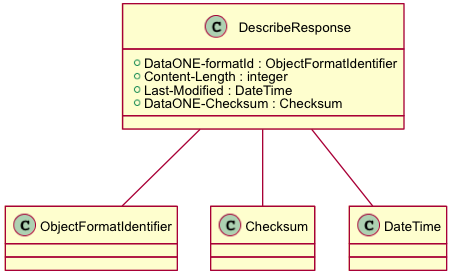

The diagram above was rendered by PlantUML. Its source (embedded in the PNG):
@startuml images/class_describeresponse.png
skinparam activityFontColor black
skinparam activityFontSize 10
skinparam activityFontName arial
skinparam activityArrowFontColor black
skinparam activityArrowFontSize 10
skinparam activityArrowFontName arial
skinparam classArrowFontColor black
skinparam classArrowFontSize 10
skinparam classArrowFontName arial
skinparam classAttributeFontColor black
skinparam classAttributeFontSize 10
skinparam classAttributeFontName arial
skinparam classFontColor black
skinparam classFontSize 10
skinparam classFontName arial
skinparam componentFontColor black
skinparam componentFontSize 10
skinparam componentFontName arial
skinparam componentArrowFontColor black
skinparam componentArrowFontSize 10
skinparam componentArrowFontName arial
skinparam noteFontColor black
skinparam noteFontSize 10
skinparam noteFontName arial
skinparam packageFontColor black
skinparam packageFontSize 10
skinparam packageFontName arial
skinparam sequenceActorFontColor black
skinparam sequenceActorFontSize 10
skinparam sequenceActorFontName arial
skinparam sequenceArrowFontColor black
skinparam sequenceArrowFontSize 10
skinparam sequenceArrowFontName arial
skinparam sequenceGroupingFontColor black
skinparam sequenceGroupingFontSize 10
skinparam sequenceGroupingFontName arial
skinparam sequenceGroupingHeaderFontColor black
skinparam sequenceGroupingHeaderFontSize 10
skinparam sequenceGroupingHeaderFontName arial
skinparam sequenceParticipantFontColor black
skinparam sequenceParticipantFontSize 10
skinparam sequenceParticipantFontName arial
skinparam sequenceTitleFontColor black
skinparam sequenceTitleFontSize 10
skinparam sequenceTitleFontName arial
skinparam titleFontColor black
skinparam titleFontSize 10
skinparam titleFontName arial
skinparam usecaseFontColor black
skinparam usecaseFontSize 7
skinparam usecaseFontName arial
skinparam usecaseActorFontColor black
skinparam usecaseActorFontSize 7
skinparam usecaseActorFontName arial
skinparam usecaseArrowFontColor black
skinparam usecaseArrowFontSize 7
skinparam usecaseArrowFontName arial
class DescribeResponse {
  +DataONE-formatId : ObjectFormatIdentifier
  +Content-Length : integer
  +Last-Modified : DateTime
  +DataONE-Checksum : Checksum
}
DescribeResponse -- ObjectFormatIdentifier
DescribeResponse -- Checksum
DescribeResponse -- DateTime
@enduml